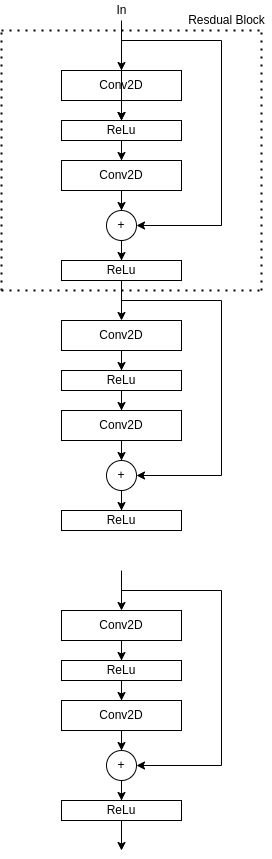

The diagram above was exported from draw.io. Its source (the exported page's mxGraphModel, read from the mxfile embedded in the PNG):
<mxGraphModel dx="1350" dy="712" grid="1" gridSize="10" guides="1" tooltips="1" connect="1" arrows="1" fold="1" page="1" pageScale="1" pageWidth="850" pageHeight="1100" math="0" shadow="0">
  <root>
    <mxCell id="0" />
    <mxCell id="1" parent="0" />
    <mxCell id="ar32N1QFw1IbPZYwypGy-9" value="" style="edgeStyle=orthogonalEdgeStyle;rounded=0;orthogonalLoop=1;jettySize=auto;html=1;" parent="1" source="ar32N1QFw1IbPZYwypGy-1" target="ar32N1QFw1IbPZYwypGy-2" edge="1">
      <mxGeometry relative="1" as="geometry" />
    </mxCell>
    <mxCell id="ar32N1QFw1IbPZYwypGy-1" value="Conv2D" style="rounded=0;whiteSpace=wrap;html=1;" parent="1" vertex="1">
      <mxGeometry x="140" y="90" width="120" height="30" as="geometry" />
    </mxCell>
    <mxCell id="ar32N1QFw1IbPZYwypGy-13" value="" style="edgeStyle=orthogonalEdgeStyle;rounded=0;orthogonalLoop=1;jettySize=auto;html=1;" parent="1" source="ar32N1QFw1IbPZYwypGy-2" target="ar32N1QFw1IbPZYwypGy-11" edge="1">
      <mxGeometry relative="1" as="geometry" />
    </mxCell>
    <mxCell id="ar32N1QFw1IbPZYwypGy-2" value="ReLu" style="rounded=0;whiteSpace=wrap;html=1;" parent="1" vertex="1">
      <mxGeometry x="140" y="140" width="120" height="20" as="geometry" />
    </mxCell>
    <mxCell id="ar32N1QFw1IbPZYwypGy-5" value="" style="endArrow=classic;html=1;rounded=0;entryX=0.5;entryY=0;entryDx=0;entryDy=0;" parent="1" target="ar32N1QFw1IbPZYwypGy-1" edge="1">
      <mxGeometry width="50" height="50" relative="1" as="geometry">
        <mxPoint x="200" y="50" as="sourcePoint" />
        <mxPoint x="200" y="80" as="targetPoint" />
      </mxGeometry>
    </mxCell>
    <mxCell id="ar32N1QFw1IbPZYwypGy-25" value="" style="edgeStyle=orthogonalEdgeStyle;rounded=0;orthogonalLoop=1;jettySize=auto;html=1;" parent="1" source="ar32N1QFw1IbPZYwypGy-11" target="ar32N1QFw1IbPZYwypGy-18" edge="1">
      <mxGeometry relative="1" as="geometry" />
    </mxCell>
    <mxCell id="ar32N1QFw1IbPZYwypGy-11" value="Conv2D" style="rounded=0;whiteSpace=wrap;html=1;" parent="1" vertex="1">
      <mxGeometry x="140" y="180" width="120" height="30" as="geometry" />
    </mxCell>
    <mxCell id="ar32N1QFw1IbPZYwypGy-12" value="ReLu" style="rounded=0;whiteSpace=wrap;html=1;" parent="1" vertex="1">
      <mxGeometry x="140" y="280" width="120" height="20" as="geometry" />
    </mxCell>
    <mxCell id="ar32N1QFw1IbPZYwypGy-24" value="" style="edgeStyle=orthogonalEdgeStyle;rounded=0;orthogonalLoop=1;jettySize=auto;html=1;" parent="1" source="ar32N1QFw1IbPZYwypGy-18" target="ar32N1QFw1IbPZYwypGy-12" edge="1">
      <mxGeometry relative="1" as="geometry" />
    </mxCell>
    <mxCell id="ar32N1QFw1IbPZYwypGy-18" value="+" style="ellipse;whiteSpace=wrap;html=1;aspect=fixed;" parent="1" vertex="1">
      <mxGeometry x="185" y="230" width="30" height="30" as="geometry" />
    </mxCell>
    <mxCell id="ar32N1QFw1IbPZYwypGy-21" value="" style="endArrow=classic;html=1;rounded=0;entryX=1;entryY=0.5;entryDx=0;entryDy=0;" parent="1" target="ar32N1QFw1IbPZYwypGy-18" edge="1">
      <mxGeometry width="50" height="50" relative="1" as="geometry">
        <mxPoint x="200" y="60" as="sourcePoint" />
        <mxPoint x="200" y="260" as="targetPoint" />
        <Array as="points">
          <mxPoint x="300" y="60" />
          <mxPoint x="300" y="245" />
        </Array>
      </mxGeometry>
    </mxCell>
    <mxCell id="hx-LaGitQomrJcckh7GF-29" value="" style="edgeStyle=orthogonalEdgeStyle;rounded=0;orthogonalLoop=1;jettySize=auto;html=1;" edge="1" parent="1" source="ar32N1QFw1IbPZYwypGy-26" target="ar32N1QFw1IbPZYwypGy-2">
      <mxGeometry relative="1" as="geometry" />
    </mxCell>
    <mxCell id="ar32N1QFw1IbPZYwypGy-26" value="In" style="text;html=1;align=center;verticalAlign=middle;resizable=0;points=[];autosize=1;strokeColor=none;fillColor=none;" parent="1" vertex="1">
      <mxGeometry x="185" y="20" width="30" height="20" as="geometry" />
    </mxCell>
    <mxCell id="hx-LaGitQomrJcckh7GF-1" value="" style="edgeStyle=orthogonalEdgeStyle;rounded=0;orthogonalLoop=1;jettySize=auto;html=1;" edge="1" parent="1" source="hx-LaGitQomrJcckh7GF-2" target="hx-LaGitQomrJcckh7GF-4">
      <mxGeometry relative="1" as="geometry" />
    </mxCell>
    <mxCell id="hx-LaGitQomrJcckh7GF-2" value="Conv2D" style="rounded=0;whiteSpace=wrap;html=1;" vertex="1" parent="1">
      <mxGeometry x="140" y="340" width="120" height="30" as="geometry" />
    </mxCell>
    <mxCell id="hx-LaGitQomrJcckh7GF-3" value="" style="edgeStyle=orthogonalEdgeStyle;rounded=0;orthogonalLoop=1;jettySize=auto;html=1;" edge="1" parent="1" source="hx-LaGitQomrJcckh7GF-4" target="hx-LaGitQomrJcckh7GF-7">
      <mxGeometry relative="1" as="geometry" />
    </mxCell>
    <mxCell id="hx-LaGitQomrJcckh7GF-4" value="ReLu" style="rounded=0;whiteSpace=wrap;html=1;" vertex="1" parent="1">
      <mxGeometry x="140" y="390" width="120" height="20" as="geometry" />
    </mxCell>
    <mxCell id="hx-LaGitQomrJcckh7GF-5" value="" style="endArrow=classic;html=1;rounded=0;entryX=0.5;entryY=0;entryDx=0;entryDy=0;" edge="1" parent="1" target="hx-LaGitQomrJcckh7GF-2">
      <mxGeometry width="50" height="50" relative="1" as="geometry">
        <mxPoint x="200" y="300" as="sourcePoint" />
        <mxPoint x="200" y="330" as="targetPoint" />
      </mxGeometry>
    </mxCell>
    <mxCell id="hx-LaGitQomrJcckh7GF-6" value="" style="edgeStyle=orthogonalEdgeStyle;rounded=0;orthogonalLoop=1;jettySize=auto;html=1;" edge="1" parent="1" source="hx-LaGitQomrJcckh7GF-7" target="hx-LaGitQomrJcckh7GF-10">
      <mxGeometry relative="1" as="geometry" />
    </mxCell>
    <mxCell id="hx-LaGitQomrJcckh7GF-7" value="Conv2D" style="rounded=0;whiteSpace=wrap;html=1;" vertex="1" parent="1">
      <mxGeometry x="140" y="430" width="120" height="30" as="geometry" />
    </mxCell>
    <mxCell id="hx-LaGitQomrJcckh7GF-8" value="ReLu" style="rounded=0;whiteSpace=wrap;html=1;" vertex="1" parent="1">
      <mxGeometry x="140" y="530" width="120" height="20" as="geometry" />
    </mxCell>
    <mxCell id="hx-LaGitQomrJcckh7GF-9" value="" style="edgeStyle=orthogonalEdgeStyle;rounded=0;orthogonalLoop=1;jettySize=auto;html=1;" edge="1" parent="1" source="hx-LaGitQomrJcckh7GF-10" target="hx-LaGitQomrJcckh7GF-8">
      <mxGeometry relative="1" as="geometry" />
    </mxCell>
    <mxCell id="hx-LaGitQomrJcckh7GF-10" value="+" style="ellipse;whiteSpace=wrap;html=1;aspect=fixed;" vertex="1" parent="1">
      <mxGeometry x="185" y="480" width="30" height="30" as="geometry" />
    </mxCell>
    <mxCell id="hx-LaGitQomrJcckh7GF-11" value="" style="endArrow=classic;html=1;rounded=0;entryX=1;entryY=0.5;entryDx=0;entryDy=0;" edge="1" parent="1" target="hx-LaGitQomrJcckh7GF-10">
      <mxGeometry width="50" height="50" relative="1" as="geometry">
        <mxPoint x="200" y="320" as="sourcePoint" />
        <mxPoint x="200" y="510" as="targetPoint" />
        <Array as="points">
          <mxPoint x="300" y="320" />
          <mxPoint x="300" y="495" />
        </Array>
      </mxGeometry>
    </mxCell>
    <mxCell id="hx-LaGitQomrJcckh7GF-13" value="" style="edgeStyle=orthogonalEdgeStyle;rounded=0;orthogonalLoop=1;jettySize=auto;html=1;" edge="1" parent="1" source="hx-LaGitQomrJcckh7GF-14" target="hx-LaGitQomrJcckh7GF-16">
      <mxGeometry relative="1" as="geometry" />
    </mxCell>
    <mxCell id="hx-LaGitQomrJcckh7GF-14" value="Conv2D" style="rounded=0;whiteSpace=wrap;html=1;" vertex="1" parent="1">
      <mxGeometry x="140" y="630" width="120" height="30" as="geometry" />
    </mxCell>
    <mxCell id="hx-LaGitQomrJcckh7GF-15" value="" style="edgeStyle=orthogonalEdgeStyle;rounded=0;orthogonalLoop=1;jettySize=auto;html=1;" edge="1" parent="1" source="hx-LaGitQomrJcckh7GF-16" target="hx-LaGitQomrJcckh7GF-19">
      <mxGeometry relative="1" as="geometry" />
    </mxCell>
    <mxCell id="hx-LaGitQomrJcckh7GF-16" value="ReLu" style="rounded=0;whiteSpace=wrap;html=1;" vertex="1" parent="1">
      <mxGeometry x="140" y="680" width="120" height="20" as="geometry" />
    </mxCell>
    <mxCell id="hx-LaGitQomrJcckh7GF-17" value="" style="endArrow=classic;html=1;rounded=0;entryX=0.5;entryY=0;entryDx=0;entryDy=0;" edge="1" parent="1" target="hx-LaGitQomrJcckh7GF-14">
      <mxGeometry width="50" height="50" relative="1" as="geometry">
        <mxPoint x="200" y="590" as="sourcePoint" />
        <mxPoint x="200" y="620" as="targetPoint" />
      </mxGeometry>
    </mxCell>
    <mxCell id="hx-LaGitQomrJcckh7GF-18" value="" style="edgeStyle=orthogonalEdgeStyle;rounded=0;orthogonalLoop=1;jettySize=auto;html=1;" edge="1" parent="1" source="hx-LaGitQomrJcckh7GF-19" target="hx-LaGitQomrJcckh7GF-22">
      <mxGeometry relative="1" as="geometry" />
    </mxCell>
    <mxCell id="hx-LaGitQomrJcckh7GF-19" value="Conv2D" style="rounded=0;whiteSpace=wrap;html=1;" vertex="1" parent="1">
      <mxGeometry x="140" y="720" width="120" height="30" as="geometry" />
    </mxCell>
    <mxCell id="hx-LaGitQomrJcckh7GF-20" value="ReLu" style="rounded=0;whiteSpace=wrap;html=1;" vertex="1" parent="1">
      <mxGeometry x="140" y="820" width="120" height="20" as="geometry" />
    </mxCell>
    <mxCell id="hx-LaGitQomrJcckh7GF-21" value="" style="edgeStyle=orthogonalEdgeStyle;rounded=0;orthogonalLoop=1;jettySize=auto;html=1;" edge="1" parent="1" source="hx-LaGitQomrJcckh7GF-22" target="hx-LaGitQomrJcckh7GF-20">
      <mxGeometry relative="1" as="geometry" />
    </mxCell>
    <mxCell id="hx-LaGitQomrJcckh7GF-22" value="+" style="ellipse;whiteSpace=wrap;html=1;aspect=fixed;" vertex="1" parent="1">
      <mxGeometry x="185" y="770" width="30" height="30" as="geometry" />
    </mxCell>
    <mxCell id="hx-LaGitQomrJcckh7GF-23" value="" style="endArrow=classic;html=1;rounded=0;entryX=1;entryY=0.5;entryDx=0;entryDy=0;" edge="1" parent="1" target="hx-LaGitQomrJcckh7GF-22">
      <mxGeometry width="50" height="50" relative="1" as="geometry">
        <mxPoint x="200" y="610" as="sourcePoint" />
        <mxPoint x="200" y="800" as="targetPoint" />
        <Array as="points">
          <mxPoint x="300" y="610" />
          <mxPoint x="300" y="785" />
        </Array>
      </mxGeometry>
    </mxCell>
    <mxCell id="hx-LaGitQomrJcckh7GF-24" value="" style="endArrow=classic;html=1;rounded=0;exitX=0.5;exitY=1;exitDx=0;exitDy=0;" edge="1" parent="1" source="hx-LaGitQomrJcckh7GF-20">
      <mxGeometry width="50" height="50" relative="1" as="geometry">
        <mxPoint x="260" y="990" as="sourcePoint" />
        <mxPoint x="200" y="870" as="targetPoint" />
      </mxGeometry>
    </mxCell>
    <mxCell id="hx-LaGitQomrJcckh7GF-26" value="" style="endArrow=none;dashed=1;html=1;dashPattern=1 3;strokeWidth=2;rounded=0;" edge="1" parent="1">
      <mxGeometry width="50" height="50" relative="1" as="geometry">
        <mxPoint x="80" y="310" as="sourcePoint" />
        <mxPoint x="340" y="310" as="targetPoint" />
      </mxGeometry>
    </mxCell>
    <mxCell id="hx-LaGitQomrJcckh7GF-27" value="" style="endArrow=none;dashed=1;html=1;dashPattern=1 3;strokeWidth=2;rounded=0;" edge="1" parent="1">
      <mxGeometry width="50" height="50" relative="1" as="geometry">
        <mxPoint x="80" y="310" as="sourcePoint" />
        <mxPoint x="80" y="50" as="targetPoint" />
      </mxGeometry>
    </mxCell>
    <mxCell id="hx-LaGitQomrJcckh7GF-28" value="" style="endArrow=none;dashed=1;html=1;dashPattern=1 3;strokeWidth=2;rounded=0;" edge="1" parent="1">
      <mxGeometry width="50" height="50" relative="1" as="geometry">
        <mxPoint x="80" y="50" as="sourcePoint" />
        <mxPoint x="340" y="50" as="targetPoint" />
      </mxGeometry>
    </mxCell>
    <mxCell id="hx-LaGitQomrJcckh7GF-30" value="" style="endArrow=none;dashed=1;html=1;dashPattern=1 3;strokeWidth=2;rounded=0;" edge="1" parent="1">
      <mxGeometry width="50" height="50" relative="1" as="geometry">
        <mxPoint x="340" y="310" as="sourcePoint" />
        <mxPoint x="340" y="50" as="targetPoint" />
      </mxGeometry>
    </mxCell>
    <mxCell id="hx-LaGitQomrJcckh7GF-31" value="Resdual Block" style="text;html=1;align=center;verticalAlign=middle;resizable=0;points=[];autosize=1;strokeColor=none;fillColor=none;" vertex="1" parent="1">
      <mxGeometry x="260" y="30" width="90" height="20" as="geometry" />
    </mxCell>
  </root>
</mxGraphModel>